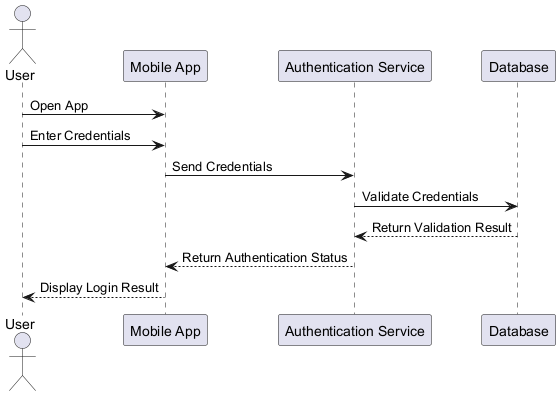

The diagram above was rendered by PlantUML. Its source (embedded in the PNG):
@startuml
actor User
participant "Mobile App" as App
participant "Authentication Service" as AuthService
participant "Database" as DB

User -> App: Open App
User -> App: Enter Credentials
App -> AuthService: Send Credentials
AuthService -> DB: Validate Credentials
DB --> AuthService: Return Validation Result
AuthService --> App: Return Authentication Status
App --> User: Display Login Result

@enduml